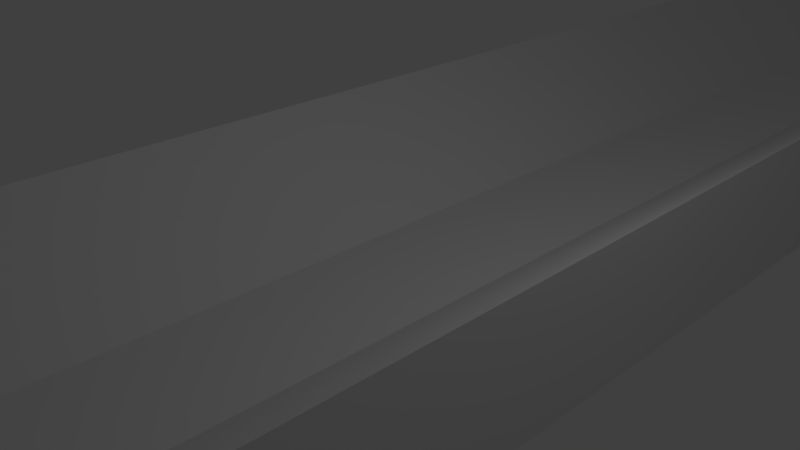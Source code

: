 # Source: RampDipped.blend  (saved by Blender 2.79.0; exported with 4.5.12 LTS)
import bpy
from mathutils import Matrix  # noqa: F401  (used for matrix-valued properties, if any)

bpy.ops.wm.read_factory_settings(use_empty=True)
scene = bpy.context.scene
scene.name = 'Scene'

# ---- collections
col_collection_1 = bpy.data.collections.new('Collection 1'); scene.collection.children.link(col_collection_1)

# ---- materials (node trees are filled in below, after node groups)
mat_material = bpy.data.materials.new('Material')
mat_material.alpha_threshold = 0.0
mat_material.use_transparent_shadow = False
mat_material.roughness = 0.5
mat_material.line_color = (0.0, 0.0, 0.0, 1.0)

# ---- material node trees

# ---- world
world_world = bpy.data.worlds.new('World'); scene.world = world_world
world_world.color = (0.05088, 0.05088, 0.05088)
world_world.use_sun_shadow = False
world_world.sun_shadow_jitter_overblur = 0.0
world_world.cycles.sampling_method = 'MANUAL'

# ---- cameras
cam_camera = bpy.data.cameras.new('Camera')
cam_camera.clip_end = 100.0
cam_camera.lens = 35.0
cam_camera.sensor_width = 32.0
cam_camera.sensor_height = 18.0
cam_camera.ortho_scale = 7.314
cam_camera.dof.focus_distance = 0.0
cam_camera.dof.aperture_fstop = 128.0

# ---- lights
light_lamp = bpy.data.lights.new('Lamp', 'POINT')
light_lamp.transmission_factor = 0.0
light_lamp.cutoff_distance = 30.0
light_lamp.energy = 100.0
light_lamp.shadow_buffer_clip_start = 1.001
light_lamp.shadow_soft_size = 0.1
light_lamp.shadow_maximum_resolution = 0.006
light_lamp.use_absolute_resolution = True

# ---- meshes
me_cube = bpy.data.meshes.new('Cube')
me_cube.from_pydata([(1.0, 1.0, -1.0), (1.0, -1.0, -1.0), (-1.0, -1.0, -1.0), (-1.0, 1.0, -1.0), (1.0, 1.0, 1.0), (1.0, -1.0, 1.0), (-1.0, -1.0, 1.0), (-1.0, 1.0, 1.0), (1.0, 0.9333, -1.0), (1.0, 0.8667, -1.0), (1.0, 0.8, -1.0), (1.0, 0.7333, -1.0), (1.0, 0.6667, -1.0), (1.0, 0.6, -1.0), (1.0, 0.5333, -1.0), (1.0, 0.4667, -1.0), (1.0, 0.4, -1.0), (1.0, 0.3333, -1.0), (1.0, 0.2667, -1.0), (1.0, 0.2, -1.0), (1.0, 0.1333, -1.0), (1.0, 0.06667, -1.0), (1.0, -7.451e-09, -1.0), (1.0, -0.06667, -1.0), (1.0, -0.1333, -1.0), (1.0, -0.2, -1.0), (1.0, -0.2667, -1.0), (1.0, -0.3333, -1.0), (1.0, -0.4, -1.0), (1.0, -0.4667, -1.0), (1.0, -0.5333, -1.0), (1.0, -0.6, -1.0), (1.0, -0.6667, -1.0), (1.0, -0.7333, -1.0), (1.0, -0.8, -1.0), (1.0, -0.8667, -1.0), (1.0, -0.9333, -1.0), (-1.0, -0.9333, -1.0), (-1.0, -0.8667, -1.0), (-1.0, -0.8, -1.0), (-1.0, -0.7333, -1.0), (-1.0, -0.6667, -1.0), (-1.0, -0.6, -1.0), (-1.0, -0.5333, -1.0), (-1.0, -0.4667, -1.0), (-1.0, -0.4, -1.0), (-1.0, -0.3333, -1.0), (-1.0, -0.2667, -1.0), (-1.0, -0.2, -1.0), (-1.0, -0.1333, -1.0), (-1.0, -0.06667, -1.0), (-1.0, 1.788e-07, -1.0), (-1.0, 0.06667, -1.0), (-1.0, 0.1333, -1.0), (-1.0, 0.2, -1.0), (-1.0, 0.2667, -1.0), (-1.0, 0.3333, -1.0), (-1.0, 0.4, -1.0), (-1.0, 0.4667, -1.0), (-1.0, 0.5333, -1.0), (-1.0, 0.6, -1.0), (-1.0, 0.6667, -1.0), (-1.0, 0.7333, -1.0), (-1.0, 0.8, -1.0), (-1.0, 0.8667, -1.0), (-1.0, 0.9333, -1.0), (1.0, 0.9333, 1.0), (1.0, 0.8667, 1.0), (1.0, 0.8, 1.0), (1.0, 0.7333, 1.0), (1.0, 0.6667, 1.0), (1.0, 0.6, 1.0), (1.0, 0.5333, 1.0), (1.0, 0.4667, 1.0), (1.0, 0.4, 1.0), (1.0, 0.3333, 1.0), (1.0, 0.2667, 1.0), (1.0, 0.2, 1.0), (1.0, 0.1333, 1.0), (1.0, 0.06667, 1.0), (1.0, -4.917e-07, 1.0), (1.0, -0.06667, 1.0), (1.0, -0.1333, 1.0), (1.0, -0.2, 1.0), (1.0, -0.2667, 1.0), (1.0, -0.3333, 1.0), (1.0, -0.4, 1.0), (1.0, -0.4667, 1.0), (1.0, -0.5333, 1.0), (1.0, -0.6, 1.0), (1.0, -0.6667, 1.0), (1.0, -0.7333, 1.0), (1.0, -0.8, 1.0), (1.0, -0.8667, 1.0), (1.0, -0.9333, 1.0), (-1.0, -0.9333, 1.0), (-1.0, -0.8667, 1.0), (-1.0, -0.8, 1.0), (-1.0, -0.7333, 1.0), (-1.0, -0.6667, 1.0), (-1.0, -0.6, 1.0), (-1.0, -0.5333, 1.0), (-1.0, -0.4667, 1.0), (-1.0, -0.4, 1.0), (-1.0, -0.3333, 1.0), (-1.0, -0.2667, 1.0), (-1.0, -0.2, 1.0), (-1.0, -0.1333, 1.0), (-1.0, -0.06667, 1.0), (-1.0, 2.608e-07, 1.0), (-1.0, 0.06667, 1.0), (-1.0, 0.1333, 1.0), (-1.0, 0.2, 1.0), (-1.0, 0.2667, 1.0), (-1.0, 0.3333, 1.0), (-1.0, 0.4, 1.0), (-1.0, 0.4667, 1.0), (-1.0, 0.5333, 1.0), (-1.0, 0.6, 1.0), (-1.0, 0.6667, 1.0), (-1.0, 0.7333, 1.0), (-1.0, 0.8, 1.0), (-1.0, 0.8667, 1.0), (-1.0, 0.9333, 1.0), (0.3333, 1.0, -2.5), (-0.3333, 1.0, -2.5), (0.3333, -1.0, -2.5), (-0.3333, -1.0, -2.5), (0.3333, 1.0, -0.5), (-0.3333, 1.0, -0.5), (0.3333, -1.0, -0.5), (-0.3333, -1.0, -0.5), (-0.3333, 0.9333, -0.5), (0.3333, 0.9333, -0.5), (-0.3333, 0.8667, -0.5), (0.3333, 0.8667, -0.5), (-0.3333, 0.8, -0.5), (0.3333, 0.8, -0.5), (-0.3333, 0.7333, -0.5), (0.3333, 0.7333, -0.5), (-0.3333, 0.6667, -0.5), (0.3333, 0.6667, -0.5), (-0.3333, 0.6, -0.5), (0.3333, 0.6, -0.5), (-0.3333, 0.5333, -0.5), (0.3333, 0.5333, -0.5), (-0.3333, 0.4667, -0.5), (0.3333, 0.4667, -0.5), (-0.3333, 0.4, -0.5), (0.3333, 0.4, -0.5), (-0.3333, 0.3333, -0.5), (0.3333, 0.3333, -0.5), (-0.3333, 0.2667, -0.5), (0.3333, 0.2667, -0.5), (-0.3333, 0.2, -0.5), (0.3333, 0.2, -0.5), (-0.3333, 0.1333, -0.5), (0.3333, 0.1333, -0.5), (-0.3333, 0.06667, -0.5), (0.3333, 0.06667, -0.5), (-0.3333, 9.934e-09, -0.5), (0.3333, -2.409e-07, -0.5), (-0.3333, -0.06667, -0.5), (0.3333, -0.06667, -0.5), (-0.3333, -0.1333, -0.5), (0.3333, -0.1333, -0.5), (-0.3333, -0.2, -0.5), (0.3333, -0.2, -0.5), (-0.3333, -0.2667, -0.5), (0.3333, -0.2667, -0.5), (-0.3333, -0.3333, -0.5), (0.3333, -0.3333, -0.5), (-0.3333, -0.4, -0.5), (0.3333, -0.4, -0.5), (-0.3333, -0.4667, -0.5), (0.3333, -0.4667, -0.5), (-0.3333, -0.5333, -0.5), (0.3333, -0.5333, -0.5), (-0.3333, -0.6, -0.5), (0.3333, -0.6, -0.5), (-0.3333, -0.6667, -0.5), (0.3333, -0.6667, -0.5), (-0.3333, -0.7333, -0.5), (0.3333, -0.7333, -0.5), (-0.3333, -0.8, -0.5), (0.3333, -0.8, -0.5), (-0.3333, -0.8667, -0.5), (0.3333, -0.8667, -0.5), (-0.3333, -0.9333, -0.5), (0.3333, -0.9333, -0.5), (0.3333, 0.9333, -2.5), (-0.3333, 0.9333, -2.5), (0.3333, 0.8667, -2.5), (-0.3333, 0.8667, -2.5), (0.3333, 0.8, -2.5), (-0.3333, 0.8, -2.5), (0.3333, 0.7333, -2.5), (-0.3333, 0.7333, -2.5), (0.3333, 0.6667, -2.5), (-0.3333, 0.6667, -2.5), (0.3333, 0.6, -2.5), (-0.3333, 0.6, -2.5), (0.3333, 0.5333, -2.5), (-0.3333, 0.5333, -2.5), (0.3333, 0.4667, -2.5), (-0.3333, 0.4667, -2.5), (0.3333, 0.4, -2.5), (-0.3333, 0.4, -2.5), (0.3333, 0.3333, -2.5), (-0.3333, 0.3333, -2.5), (0.3333, 0.2667, -2.5), (-0.3333, 0.2667, -2.5), (0.3333, 0.2, -2.5), (-0.3333, 0.2, -2.5), (0.3333, 0.1333, -2.5), (-0.3333, 0.1333, -2.5), (0.3333, 0.06667, -2.5), (-0.3333, 0.06667, -2.5), (0.3333, 5.464e-08, -2.5), (-0.3333, 1.167e-07, -2.5), (0.3333, -0.06667, -2.5), (-0.3333, -0.06667, -2.5), (0.3333, -0.1333, -2.5), (-0.3333, -0.1333, -2.5), (0.3333, -0.2, -2.5), (-0.3333, -0.2, -2.5), (0.3333, -0.2667, -2.5), (-0.3333, -0.2667, -2.5), (0.3333, -0.3333, -2.5), (-0.3333, -0.3333, -2.5), (0.3333, -0.4, -2.5), (-0.3333, -0.4, -2.5), (0.3333, -0.4667, -2.5), (-0.3333, -0.4667, -2.5), (0.3333, -0.5333, -2.5), (-0.3333, -0.5333, -2.5), (0.3333, -0.6, -2.5), (-0.3333, -0.6, -2.5), (0.3333, -0.6667, -2.5), (-0.3333, -0.6667, -2.5), (0.3333, -0.7333, -2.5), (-0.3333, -0.7333, -2.5), (0.3333, -0.8, -2.5), (-0.3333, -0.8, -2.5), (0.3333, -0.8667, -2.5), (-0.3333, -0.8667, -2.5), (0.3333, -0.9333, -2.5), (-0.3333, -0.9333, -2.5)], [], [(247, 127, 2, 37), (188, 95, 6, 131), (36, 94, 5, 1), (127, 131, 6, 2), (65, 123, 7, 3), (129, 125, 3, 7), (2, 6, 95, 37), (37, 95, 96, 38), (38, 96, 97, 39), (39, 97, 98, 40), (40, 98, 99, 41), (41, 99, 100, 42), (42, 100, 101, 43), (43, 101, 102, 44), (44, 102, 103, 45), (45, 103, 104, 46), (46, 104, 105, 47), (47, 105, 106, 48), (48, 106, 107, 49), (49, 107, 108, 50), (50, 108, 109, 51), (51, 109, 110, 52), (52, 110, 111, 53), (53, 111, 112, 54), (54, 112, 113, 55), (55, 113, 114, 56), (56, 114, 115, 57), (57, 115, 116, 58), (58, 116, 117, 59), (59, 117, 118, 60), (60, 118, 119, 61), (61, 119, 120, 62), (62, 120, 121, 63), (63, 121, 122, 64), (64, 122, 123, 65), (0, 4, 66, 8), (8, 66, 67, 9), (9, 67, 68, 10), (10, 68, 69, 11), (11, 69, 70, 12), (12, 70, 71, 13), (13, 71, 72, 14), (14, 72, 73, 15), (15, 73, 74, 16), (16, 74, 75, 17), (17, 75, 76, 18), (18, 76, 77, 19), (19, 77, 78, 20), (20, 78, 79, 21), (21, 79, 80, 22), (22, 80, 81, 23), (23, 81, 82, 24), (24, 82, 83, 25), (25, 83, 84, 26), (26, 84, 85, 27), (27, 85, 86, 28), (28, 86, 87, 29), (29, 87, 88, 30), (30, 88, 89, 31), (31, 89, 90, 32), (32, 90, 91, 33), (33, 91, 92, 34), (34, 92, 93, 35), (35, 93, 94, 36), (129, 7, 123, 132), (132, 123, 122, 134), (134, 122, 121, 136), (136, 121, 120, 138), (138, 120, 119, 140), (140, 119, 118, 142), (142, 118, 117, 144), (144, 117, 116, 146), (146, 116, 115, 148), (148, 115, 114, 150), (150, 114, 113, 152), (152, 113, 112, 154), (154, 112, 111, 156), (156, 111, 110, 158), (158, 110, 109, 160), (160, 109, 108, 162), (162, 108, 107, 164), (164, 107, 106, 166), (166, 106, 105, 168), (168, 105, 104, 170), (170, 104, 103, 172), (172, 103, 102, 174), (174, 102, 101, 176), (176, 101, 100, 178), (178, 100, 99, 180), (180, 99, 98, 182), (182, 98, 97, 184), (184, 97, 96, 186), (186, 96, 95, 188), (125, 191, 65, 3), (191, 193, 64, 65), (193, 195, 63, 64), (195, 197, 62, 63), (197, 199, 61, 62), (199, 201, 60, 61), (201, 203, 59, 60), (203, 205, 58, 59), (205, 207, 57, 58), (207, 209, 56, 57), (209, 211, 55, 56), (211, 213, 54, 55), (213, 215, 53, 54), (215, 217, 52, 53), (217, 219, 51, 52), (219, 221, 50, 51), (221, 223, 49, 50), (223, 225, 48, 49), (225, 227, 47, 48), (227, 229, 46, 47), (229, 231, 45, 46), (231, 233, 44, 45), (233, 235, 43, 44), (235, 237, 42, 43), (237, 239, 41, 42), (239, 241, 40, 41), (241, 243, 39, 40), (243, 245, 38, 39), (245, 247, 37, 38), (35, 36, 246, 244), (244, 246, 247, 245), (34, 35, 244, 242), (242, 244, 245, 243), (33, 34, 242, 240), (240, 242, 243, 241), (32, 33, 240, 238), (238, 240, 241, 239), (31, 32, 238, 236), (236, 238, 239, 237), (30, 31, 236, 234), (234, 236, 237, 235), (29, 30, 234, 232), (232, 234, 235, 233), (28, 29, 232, 230), (230, 232, 233, 231), (27, 28, 230, 228), (228, 230, 231, 229), (26, 27, 228, 226), (226, 228, 229, 227), (25, 26, 226, 224), (224, 226, 227, 225), (24, 25, 224, 222), (222, 224, 225, 223), (23, 24, 222, 220), (220, 222, 223, 221), (22, 23, 220, 218), (218, 220, 221, 219), (21, 22, 218, 216), (216, 218, 219, 217), (20, 21, 216, 214), (214, 216, 217, 215), (19, 20, 214, 212), (212, 214, 215, 213), (18, 19, 212, 210), (210, 212, 213, 211), (17, 18, 210, 208), (208, 210, 211, 209), (16, 17, 208, 206), (206, 208, 209, 207), (15, 16, 206, 204), (204, 206, 207, 205), (14, 15, 204, 202), (202, 204, 205, 203), (13, 14, 202, 200), (200, 202, 203, 201), (12, 13, 200, 198), (198, 200, 201, 199), (11, 12, 198, 196), (196, 198, 199, 197), (10, 11, 196, 194), (194, 196, 197, 195), (9, 10, 194, 192), (192, 194, 195, 193), (8, 9, 192, 190), (190, 192, 193, 191), (0, 8, 190, 124), (124, 190, 191, 125), (93, 187, 189, 94), (187, 186, 188, 189), (92, 185, 187, 93), (185, 184, 186, 187), (91, 183, 185, 92), (183, 182, 184, 185), (90, 181, 183, 91), (181, 180, 182, 183), (89, 179, 181, 90), (179, 178, 180, 181), (88, 177, 179, 89), (177, 176, 178, 179), (87, 175, 177, 88), (175, 174, 176, 177), (86, 173, 175, 87), (173, 172, 174, 175), (85, 171, 173, 86), (171, 170, 172, 173), (84, 169, 171, 85), (169, 168, 170, 171), (83, 167, 169, 84), (167, 166, 168, 169), (82, 165, 167, 83), (165, 164, 166, 167), (81, 163, 165, 82), (163, 162, 164, 165), (80, 161, 163, 81), (161, 160, 162, 163), (79, 159, 161, 80), (159, 158, 160, 161), (78, 157, 159, 79), (157, 156, 158, 159), (77, 155, 157, 78), (155, 154, 156, 157), (76, 153, 155, 77), (153, 152, 154, 155), (75, 151, 153, 76), (151, 150, 152, 153), (74, 149, 151, 75), (149, 148, 150, 151), (73, 147, 149, 74), (147, 146, 148, 149), (72, 145, 147, 73), (145, 144, 146, 147), (71, 143, 145, 72), (143, 142, 144, 145), (70, 141, 143, 71), (141, 140, 142, 143), (69, 139, 141, 70), (139, 138, 140, 141), (68, 137, 139, 69), (137, 136, 138, 139), (67, 135, 137, 68), (135, 134, 136, 137), (66, 133, 135, 67), (133, 132, 134, 135), (4, 128, 133, 66), (128, 129, 132, 133), (4, 0, 124, 128), (128, 124, 125, 129), (1, 5, 130, 126), (126, 130, 131, 127), (94, 189, 130, 5), (189, 188, 131, 130), (36, 1, 126, 246), (246, 126, 127, 247)])
_uv = me_cube.uv_layers.new(name='UVMap')
_uv.uv.foreach_set('vector', [0.0, 0.0, 1.0, 0.0, 1.0, 1.0, 0.0, 1.0, 0.0, 0.0, 1.0, 0.0, 1.0, 1.0, 0.0, 1.0, 0.0, 0.0, 1.0, 0.0, 1.0, 1.0, 0.0, 1.0, 0.0, 0.0, 1.0, 0.0, 1.0, 1.0, 0.0, 1.0, 0.0, 0.0, 1.0, 0.0, 1.0, 1.0, 0.0, 1.0, 0.0, 0.0, 1.0, 0.0, 1.0, 1.0, 0.0, 1.0, 0.0, 0.0, 1.0, 0.0, 1.0, 1.0, 0.0, 1.0, 0.0, 0.0, 1.0, 0.0, 1.0, 1.0, 0.0, 1.0, 0.0, 0.0, 1.0, 0.0, 1.0, 1.0, 0.0, 1.0, 0.0, 0.0, 1.0, 0.0, 1.0, 1.0, 0.0, 1.0, 0.0, 0.0, 1.0, 0.0, 1.0, 1.0, 0.0, 1.0, 0.0, 0.0, 1.0, 0.0, 1.0, 1.0, 0.0, 1.0, 0.0, 0.0, 1.0, 0.0, 1.0, 1.0, 0.0, 1.0, 0.0, 0.0, 1.0, 0.0, 1.0, 1.0, 0.0, 1.0, 0.0, 0.0, 1.0, 0.0, 1.0, 1.0, 0.0, 1.0, 0.0, 0.0, 1.0, 0.0, 1.0, 1.0, 0.0, 1.0, 0.0, 0.0, 1.0, 0.0, 1.0, 1.0, 0.0, 1.0, 0.0, 0.0, 1.0, 0.0, 1.0, 1.0, 0.0, 1.0, 0.0, 0.0, 1.0, 0.0, 1.0, 1.0, 0.0, 1.0, 0.0, 0.0, 1.0, 0.0, 1.0, 1.0, 0.0, 1.0, 0.0, 0.0, 1.0, 0.0, 1.0, 1.0, 0.0, 1.0, 0.0, 0.0, 1.0, 0.0, 1.0, 1.0, 0.0, 1.0, 0.0, 0.0, 1.0, 0.0, 1.0, 1.0, 0.0, 1.0, 0.0, 0.0, 1.0, 0.0, 1.0, 1.0, 0.0, 1.0, 0.0, 0.0, 1.0, 0.0, 1.0, 1.0, 0.0, 1.0, 0.0, 0.0, 1.0, 0.0, 1.0, 1.0, 0.0, 1.0, 0.0, 0.0, 1.0, 0.0, 1.0, 1.0, 0.0, 1.0, 0.0, 0.0, 1.0, 0.0, 1.0, 1.0, 0.0, 1.0, 0.0, 0.0, 1.0, 0.0, 1.0, 1.0, 0.0, 1.0, 0.0, 0.0, 1.0, 0.0, 1.0, 1.0, 0.0, 1.0, 0.0, 0.0, 1.0, 0.0, 1.0, 1.0, 0.0, 1.0, 0.0, 0.0, 1.0, 0.0, 1.0, 1.0, 0.0, 1.0, 0.0, 0.0, 1.0, 0.0, 1.0, 1.0, 0.0, 1.0, 0.0, 0.0, 1.0, 0.0, 1.0, 1.0, 0.0, 1.0, 0.0, 0.0, 1.0, 0.0, 1.0, 1.0, 0.0, 1.0, 0.0, 0.0, 1.0, 0.0, 1.0, 1.0, 0.0, 1.0, 0.0, 0.0, 1.0, 0.0, 1.0, 1.0, 0.0, 1.0, 0.0, 0.0, 1.0, 0.0, 1.0, 1.0, 0.0, 1.0, 0.0, 0.0, 1.0, 0.0, 1.0, 1.0, 0.0, 1.0, 0.0, 0.0, 1.0, 0.0, 1.0, 1.0, 0.0, 1.0, 0.0, 0.0, 1.0, 0.0, 1.0, 1.0, 0.0, 1.0, 0.0, 0.0, 1.0, 0.0, 1.0, 1.0, 0.0, 1.0, 0.0, 0.0, 1.0, 0.0, 1.0, 1.0, 0.0, 1.0, 0.0, 0.0, 1.0, 0.0, 1.0, 1.0, 0.0, 1.0, 0.0, 0.0, 1.0, 0.0, 1.0, 1.0, 0.0, 1.0, 0.0, 0.0, 1.0, 0.0, 1.0, 1.0, 0.0, 1.0, 0.0, 0.0, 1.0, 0.0, 1.0, 1.0, 0.0, 1.0, 0.0, 0.0, 1.0, 0.0, 1.0, 1.0, 0.0, 1.0, 0.0, 0.0, 1.0, 0.0, 1.0, 1.0, 0.0, 1.0, 0.0, 0.0, 1.0, 0.0, 1.0, 1.0, 0.0, 1.0, 0.0, 0.0, 1.0, 0.0, 1.0, 1.0, 0.0, 1.0, 0.0, 0.0, 1.0, 0.0, 1.0, 1.0, 0.0, 1.0, 0.0, 0.0, 1.0, 0.0, 1.0, 1.0, 0.0, 1.0, 0.0, 0.0, 1.0, 0.0, 1.0, 1.0, 0.0, 1.0, 0.0, 0.0, 1.0, 0.0, 1.0, 1.0, 0.0, 1.0, 0.0, 0.0, 1.0, 0.0, 1.0, 1.0, 0.0, 1.0, 0.0, 0.0, 1.0, 0.0, 1.0, 1.0, 0.0, 1.0, 0.0, 0.0, 1.0, 0.0, 1.0, 1.0, 0.0, 1.0, 0.0, 0.0, 1.0, 0.0, 1.0, 1.0, 0.0, 1.0, 0.0, 0.0, 1.0, 0.0, 1.0, 1.0, 0.0, 1.0, 0.0, 0.0, 1.0, 0.0, 1.0, 1.0, 0.0, 1.0, 0.0, 0.0, 1.0, 0.0, 1.0, 1.0, 0.0, 1.0, 0.0, 0.0, 1.0, 0.0, 1.0, 1.0, 0.0, 1.0, 0.0, 0.0, 1.0, 0.0, 1.0, 1.0, 0.0, 1.0, 0.0, 0.0, 1.0, 0.0, 1.0, 1.0, 0.0, 1.0, 0.0, 0.0, 1.0, 0.0, 1.0, 1.0, 0.0, 1.0, 0.0, 0.0, 1.0, 0.0, 1.0, 1.0, 0.0, 1.0, 0.0, 0.0, 1.0, 0.0, 1.0, 1.0, 0.0, 1.0, 0.0, 0.0, 1.0, 0.0, 1.0, 1.0, 0.0, 1.0, 0.0, 0.0, 1.0, 0.0, 1.0, 1.0, 0.0, 1.0, 0.0, 0.0, 1.0, 0.0, 1.0, 1.0, 0.0, 1.0, 0.0, 0.0, 1.0, 0.0, 1.0, 1.0, 0.0, 1.0, 0.0, 0.0, 1.0, 0.0, 1.0, 1.0, 0.0, 1.0, 0.0, 0.0, 1.0, 0.0, 1.0, 1.0, 0.0, 1.0, 0.0, 0.0, 1.0, 0.0, 1.0, 1.0, 0.0, 1.0, 0.0, 0.0, 1.0, 0.0, 1.0, 1.0, 0.0, 1.0, 0.0, 0.0, 1.0, 0.0, 1.0, 1.0, 0.0, 1.0, 0.0, 0.0, 1.0, 0.0, 1.0, 1.0, 0.0, 1.0, 0.0, 0.0, 1.0, 0.0, 1.0, 1.0, 0.0, 1.0, 0.0, 0.0, 1.0, 0.0, 1.0, 1.0, 0.0, 1.0, 0.0, 0.0, 1.0, 0.0, 1.0, 1.0, 0.0, 1.0, 0.0, 0.0, 1.0, 0.0, 1.0, 1.0, 0.0, 1.0, 0.0, 0.0, 1.0, 0.0, 1.0, 1.0, 0.0, 1.0, 0.0, 0.0, 1.0, 0.0, 1.0, 1.0, 0.0, 1.0, 0.0, 0.0, 1.0, 0.0, 1.0, 1.0, 0.0, 1.0, 0.0, 0.0, 1.0, 0.0, 1.0, 1.0, 0.0, 1.0, 0.0, 0.0, 1.0, 0.0, 1.0, 1.0, 0.0, 1.0, 0.0, 0.0, 1.0, 0.0, 1.0, 1.0, 0.0, 1.0, 0.0, 0.0, 1.0, 0.0, 1.0, 1.0, 0.0, 1.0, 0.0, 0.0, 1.0, 0.0, 1.0, 1.0, 0.0, 1.0, 0.0, 0.0, 1.0, 0.0, 1.0, 1.0, 0.0, 1.0, 0.0, 0.0, 1.0, 0.0, 1.0, 1.0, 0.0, 1.0, 0.0, 0.0, 1.0, 0.0, 1.0, 1.0, 0.0, 1.0, 0.0, 0.0, 1.0, 0.0, 1.0, 1.0, 0.0, 1.0, 0.0, 0.0, 1.0, 0.0, 1.0, 1.0, 0.0, 1.0, 0.0, 0.0, 1.0, 0.0, 1.0, 1.0, 0.0, 1.0, 0.0, 0.0, 1.0, 0.0, 1.0, 1.0, 0.0, 1.0, 0.0, 0.0, 1.0, 0.0, 1.0, 1.0, 0.0, 1.0, 0.0, 0.0, 1.0, 0.0, 1.0, 1.0, 0.0, 1.0, 0.0, 0.0, 1.0, 0.0, 1.0, 1.0, 0.0, 1.0, 0.0, 0.0, 1.0, 0.0, 1.0, 1.0, 0.0, 1.0, 0.0, 0.0, 1.0, 0.0, 1.0, 1.0, 0.0, 1.0, 0.0, 0.0, 1.0, 0.0, 1.0, 1.0, 0.0, 1.0, 0.0, 0.0, 1.0, 0.0, 1.0, 1.0, 0.0, 1.0, 0.0, 0.0, 1.0, 0.0, 1.0, 1.0, 0.0, 1.0, 0.0, 0.0, 1.0, 0.0, 1.0, 1.0, 0.0, 1.0, 0.0, 0.0, 1.0, 0.0, 1.0, 1.0, 0.0, 1.0, 0.0, 0.0, 1.0, 0.0, 1.0, 1.0, 0.0, 1.0, 0.0, 0.0, 1.0, 0.0, 1.0, 1.0, 0.0, 1.0, 0.0, 0.0, 1.0, 0.0, 1.0, 1.0, 0.0, 1.0, 0.0, 0.0, 1.0, 0.0, 1.0, 1.0, 0.0, 1.0, 0.0, 0.0, 1.0, 0.0, 1.0, 1.0, 0.0, 1.0, 0.0, 0.0, 1.0, 0.0, 1.0, 1.0, 0.0, 1.0, 0.0, 0.0, 1.0, 0.0, 1.0, 1.0, 0.0, 1.0, 0.0, 0.0, 1.0, 0.0, 1.0, 1.0, 0.0, 1.0, 0.0, 0.0, 1.0, 0.0, 1.0, 1.0, 0.0, 1.0, 0.0, 0.0, 1.0, 0.0, 1.0, 1.0, 0.0, 1.0, 0.0, 0.0, 1.0, 0.0, 1.0, 1.0, 0.0, 1.0, 0.0, 0.0, 1.0, 0.0, 1.0, 1.0, 0.0, 1.0, 0.0, 0.0, 1.0, 0.0, 1.0, 1.0, 0.0, 1.0, 0.0, 0.0, 1.0, 0.0, 1.0, 1.0, 0.0, 1.0, 0.0, 0.0, 1.0, 0.0, 1.0, 1.0, 0.0, 1.0, 0.0, 0.0, 1.0, 0.0, 1.0, 1.0, 0.0, 1.0, 0.0, 0.0, 1.0, 0.0, 1.0, 1.0, 0.0, 1.0, 0.0, 0.0, 1.0, 0.0, 1.0, 1.0, 0.0, 1.0, 0.0, 0.0, 1.0, 0.0, 1.0, 1.0, 0.0, 1.0, 0.0, 0.0, 1.0, 0.0, 1.0, 1.0, 0.0, 1.0, 0.0, 0.0, 1.0, 0.0, 1.0, 1.0, 0.0, 1.0, 0.0, 0.0, 1.0, 0.0, 1.0, 1.0, 0.0, 1.0, 0.0, 0.0, 1.0, 0.0, 1.0, 1.0, 0.0, 1.0, 0.0, 0.0, 1.0, 0.0, 1.0, 1.0, 0.0, 1.0, 0.0, 0.0, 1.0, 0.0, 1.0, 1.0, 0.0, 1.0, 0.0, 0.0, 1.0, 0.0, 1.0, 1.0, 0.0, 1.0, 0.0, 0.0, 1.0, 0.0, 1.0, 1.0, 0.0, 1.0, 0.0, 0.0, 1.0, 0.0, 1.0, 1.0, 0.0, 1.0, 0.0, 0.0, 1.0, 0.0, 1.0, 1.0, 0.0, 1.0, 0.0, 0.0, 1.0, 0.0, 1.0, 1.0, 0.0, 1.0, 0.0, 0.0, 1.0, 0.0, 1.0, 1.0, 0.0, 1.0, 0.0, 0.0, 1.0, 0.0, 1.0, 1.0, 0.0, 1.0, 0.0, 0.0, 1.0, 0.0, 1.0, 1.0, 0.0, 1.0, 0.0, 0.0, 1.0, 0.0, 1.0, 1.0, 0.0, 1.0, 0.0, 0.0, 1.0, 0.0, 1.0, 1.0, 0.0, 1.0, 0.0, 0.0, 1.0, 0.0, 1.0, 1.0, 0.0, 1.0, 0.0, 0.0, 1.0, 0.0, 1.0, 1.0, 0.0, 1.0, 0.0, 0.0, 1.0, 0.0, 1.0, 1.0, 0.0, 1.0, 0.0, 0.0, 1.0, 0.0, 1.0, 1.0, 0.0, 1.0, 0.0, 0.0, 1.0, 0.0, 1.0, 1.0, 0.0, 1.0, 0.0, 0.0, 1.0, 0.0, 1.0, 1.0, 0.0, 1.0, 0.0, 0.0, 1.0, 0.0, 1.0, 1.0, 0.0, 1.0, 0.0, 0.0, 1.0, 0.0, 1.0, 1.0, 0.0, 1.0, 0.0, 0.0, 1.0, 0.0, 1.0, 1.0, 0.0, 1.0, 0.0, 0.0, 1.0, 0.0, 1.0, 1.0, 0.0, 1.0, 0.0, 0.0, 1.0, 0.0, 1.0, 1.0, 0.0, 1.0, 0.0, 0.0, 1.0, 0.0, 1.0, 1.0, 0.0, 1.0, 0.0, 0.0, 1.0, 0.0, 1.0, 1.0, 0.0, 1.0, 0.0, 0.0, 1.0, 0.0, 1.0, 1.0, 0.0, 1.0, 0.0, 0.0, 1.0, 0.0, 1.0, 1.0, 0.0, 1.0, 0.0, 0.0, 1.0, 0.0, 1.0, 1.0, 0.0, 1.0, 0.0, 0.0, 1.0, 0.0, 1.0, 1.0, 0.0, 1.0, 0.0, 0.0, 1.0, 0.0, 1.0, 1.0, 0.0, 1.0, 0.0, 0.0, 1.0, 0.0, 1.0, 1.0, 0.0, 1.0, 0.0, 0.0, 1.0, 0.0, 1.0, 1.0, 0.0, 1.0, 0.0, 0.0, 1.0, 0.0, 1.0, 1.0, 0.0, 1.0, 0.0, 0.0, 1.0, 0.0, 1.0, 1.0, 0.0, 1.0, 0.0, 0.0, 1.0, 0.0, 1.0, 1.0, 0.0, 1.0, 0.0, 0.0, 1.0, 0.0, 1.0, 1.0, 0.0, 1.0, 0.0, 0.0, 1.0, 0.0, 1.0, 1.0, 0.0, 1.0, 0.0, 0.0, 1.0, 0.0, 1.0, 1.0, 0.0, 1.0, 0.0, 0.0, 1.0, 0.0, 1.0, 1.0, 0.0, 1.0, 0.0, 0.0, 1.0, 0.0, 1.0, 1.0, 0.0, 1.0, 0.0, 0.0, 1.0, 0.0, 1.0, 1.0, 0.0, 1.0, 0.0, 0.0, 1.0, 0.0, 1.0, 1.0, 0.0, 1.0, 0.0, 0.0, 1.0, 0.0, 1.0, 1.0, 0.0, 1.0, 0.0, 0.0, 1.0, 0.0, 1.0, 1.0, 0.0, 1.0, 0.0, 0.0, 1.0, 0.0, 1.0, 1.0, 0.0, 1.0, 0.0, 0.0, 1.0, 0.0, 1.0, 1.0, 0.0, 1.0, 0.0, 0.0, 1.0, 0.0, 1.0, 1.0, 0.0, 1.0, 0.0, 0.0, 1.0, 0.0, 1.0, 1.0, 0.0, 1.0, 0.0, 0.0, 1.0, 0.0, 1.0, 1.0, 0.0, 1.0, 0.0, 0.0, 1.0, 0.0, 1.0, 1.0, 0.0, 1.0, 0.0, 0.0, 1.0, 0.0, 1.0, 1.0, 0.0, 1.0, 0.0, 0.0, 1.0, 0.0, 1.0, 1.0, 0.0, 1.0, 0.0, 0.0, 1.0, 0.0, 1.0, 1.0, 0.0, 1.0, 0.0, 0.0, 1.0, 0.0, 1.0, 1.0, 0.0, 1.0, 0.0, 0.0, 1.0, 0.0, 1.0, 1.0, 0.0, 1.0, 0.0, 0.0, 1.0, 0.0, 1.0, 1.0, 0.0, 1.0, 0.0, 0.0, 1.0, 0.0, 1.0, 1.0, 0.0, 1.0, 0.0, 0.0, 1.0, 0.0, 1.0, 1.0, 0.0, 1.0, 0.0, 0.0, 1.0, 0.0, 1.0, 1.0, 0.0, 1.0, 0.0, 0.0, 1.0, 0.0, 1.0, 1.0, 0.0, 1.0, 0.0, 0.0, 1.0, 0.0, 1.0, 1.0, 0.0, 1.0, 0.0, 0.0, 1.0, 0.0, 1.0, 1.0, 0.0, 1.0, 0.0, 0.0, 1.0, 0.0, 1.0, 1.0, 0.0, 1.0, 0.0, 0.0, 1.0, 0.0, 1.0, 1.0, 0.0, 1.0, 0.0, 0.0, 1.0, 0.0, 1.0, 1.0, 0.0, 1.0, 0.0, 0.0, 1.0, 0.0, 1.0, 1.0, 0.0, 1.0, 0.0, 0.0, 1.0, 0.0, 1.0, 1.0, 0.0, 1.0, 0.0, 0.0, 1.0, 0.0, 1.0, 1.0, 0.0, 1.0, 0.0, 0.0, 1.0, 0.0, 1.0, 1.0, 0.0, 1.0, 0.0, 0.0, 1.0, 0.0, 1.0, 1.0, 0.0, 1.0, 0.0, 0.0, 1.0, 0.0, 1.0, 1.0, 0.0, 1.0, 0.0, 0.0, 1.0, 0.0, 1.0, 1.0, 0.0, 1.0, 0.0, 0.0, 1.0, 0.0, 1.0, 1.0, 0.0, 1.0, 0.0, 0.0, 1.0, 0.0, 1.0, 1.0, 0.0, 1.0, 0.0, 0.0, 1.0, 0.0, 1.0, 1.0, 0.0, 1.0, 0.0, 0.0, 1.0, 0.0, 1.0, 1.0, 0.0, 1.0, 0.0, 0.0, 1.0, 0.0, 1.0, 1.0, 0.0, 1.0, 0.0, 0.0, 1.0, 0.0, 1.0, 1.0, 0.0, 1.0, 0.0, 0.0, 1.0, 0.0, 1.0, 1.0, 0.0, 1.0, 0.0, 0.0, 1.0, 0.0, 1.0, 1.0, 0.0, 1.0, 0.0, 0.0, 1.0, 0.0, 1.0, 1.0, 0.0, 1.0, 0.0, 0.0, 1.0, 0.0, 1.0, 1.0, 0.0, 1.0, 0.0, 0.0, 1.0, 0.0, 1.0, 1.0, 0.0, 1.0, 0.0, 0.0, 1.0, 0.0, 1.0, 1.0, 0.0, 1.0, 0.0, 0.0, 1.0, 0.0, 1.0, 1.0, 0.0, 1.0, 0.0, 0.0, 1.0, 0.0, 1.0, 1.0, 0.0, 1.0, 0.0, 0.0, 1.0, 0.0, 1.0, 1.0, 0.0, 1.0, 0.0, 0.0, 1.0, 0.0, 1.0, 1.0, 0.0, 1.0, 0.0, 0.0, 1.0, 0.0, 1.0, 1.0, 0.0, 1.0, 0.0, 0.0, 1.0, 0.0, 1.0, 1.0, 0.0, 1.0, 0.0, 0.0, 1.0, 0.0, 1.0, 1.0, 0.0, 1.0, 0.0, 0.0, 1.0, 0.0, 1.0, 1.0, 0.0, 1.0, 0.0, 0.0, 1.0, 0.0, 1.0, 1.0, 0.0, 1.0, 0.0, 0.0, 1.0, 0.0, 1.0, 1.0, 0.0, 1.0, 0.0, 0.0, 1.0, 0.0, 1.0, 1.0, 0.0, 1.0, 0.0, 0.0, 1.0, 0.0, 1.0, 1.0, 0.0, 1.0, 0.0, 0.0, 1.0, 0.0, 1.0, 1.0, 0.0, 1.0, 0.0, 0.0, 1.0, 0.0, 1.0, 1.0, 0.0, 1.0, 0.0, 0.0, 1.0, 0.0, 1.0, 1.0, 0.0, 1.0, 0.0, 0.0, 1.0, 0.0, 1.0, 1.0, 0.0, 1.0, 0.0, 0.0, 1.0, 0.0, 1.0, 1.0, 0.0, 1.0, 0.0, 0.0, 1.0, 0.0, 1.0, 1.0, 0.0, 1.0, 0.0, 0.0, 1.0, 0.0, 1.0, 1.0, 0.0, 1.0, 0.0, 0.0, 1.0, 0.0, 1.0, 1.0, 0.0, 1.0, 0.0, 0.0, 1.0, 0.0, 1.0, 1.0, 0.0, 1.0, 0.0, 0.0, 1.0, 0.0, 1.0, 1.0, 0.0, 1.0, 0.0, 0.0, 1.0, 0.0, 1.0, 1.0, 0.0, 1.0, 0.0, 0.0, 1.0, 0.0, 1.0, 1.0, 0.0, 1.0, 0.0, 0.0, 1.0, 0.0, 1.0, 1.0, 0.0, 1.0, 0.0, 0.0, 1.0, 0.0, 1.0, 1.0, 0.0, 1.0, 0.0, 0.0, 1.0, 0.0, 1.0, 1.0, 0.0, 1.0, 0.0, 0.0, 1.0, 0.0, 1.0, 1.0, 0.0, 1.0, 0.0, 0.0, 1.0, 0.0, 1.0, 1.0, 0.0, 1.0, 0.0, 0.0, 1.0, 0.0, 1.0, 1.0, 0.0, 1.0, 0.0, 0.0, 1.0, 0.0, 1.0, 1.0, 0.0, 1.0, 0.0, 0.0, 1.0, 0.0, 1.0, 1.0, 0.0, 1.0])
me_cube.materials.append(mat_material)
me_cube.use_remesh_preserve_volume = False
me_cube.use_remesh_preserve_attributes = False
me_cube.use_mirror_vertex_groups = False
me_cube.update()

# ---- objects
ob_cube = bpy.data.objects.new('Cube', me_cube)
ob_lamp = bpy.data.objects.new('Lamp', light_lamp)
ob_camera = bpy.data.objects.new('Camera', cam_camera)

# ---- transforms, parenting, visibility, modifiers, constraints
ob_cube.location = (0.0, 0.0, 0.0)
ob_cube.scale = (3.0, 30.0, 1.0)
ob_cube.lock_rotations_4d = False
ob_cube.empty_display_type = 'ARROWS'
ob_cube.lineart.crease_threshold = 0.0
ob_lamp.location = (4.076, 1.005, 5.904)
ob_lamp.rotation_euler = (0.6503, 0.05522, 1.866)
ob_lamp.lock_rotations_4d = False
ob_lamp.empty_display_type = 'ARROWS'
ob_lamp.color = (0.0, 0.0, 0.0, 0.0)
ob_lamp.lineart.crease_threshold = 0.0
ob_camera.location = (7.481, -6.508, 5.344)
ob_camera.rotation_euler = (1.109, 0.0, 0.8149)
ob_camera.lock_rotations_4d = False
ob_camera.empty_display_type = 'ARROWS'
ob_camera.color = (0.0, 0.0, 0.0, 0.0)
ob_camera.display_type = 'WIRE'
ob_camera.lineart.crease_threshold = 0.0

# ---- collection membership
col_collection_1.objects.link(ob_cube)
col_collection_1.objects.link(ob_lamp)
col_collection_1.objects.link(ob_camera)

# ---- scene / render settings (as saved in the file)
scene.camera = ob_camera
scene.frame_start = 1; scene.frame_end = 250; scene.frame_set(1)
scene.render.engine = 'BLENDER_EEVEE_NEXT'
scene.render.resolution_percentage = 50
scene.render.dither_intensity = 0.0
scene.cycles.use_denoising = False
scene.cycles.samples = 128
scene.cycles.sampling_pattern = 'TABULATED_SOBOL'
scene.cycles.use_adaptive_sampling = False
scene.cycles.use_light_tree = False
scene.cycles.blur_glossy = 0.0
scene.cycles.sample_clamp_indirect = 0.0
scene.view_settings.view_transform = 'Standard'
bpy.context.view_layer.update()
